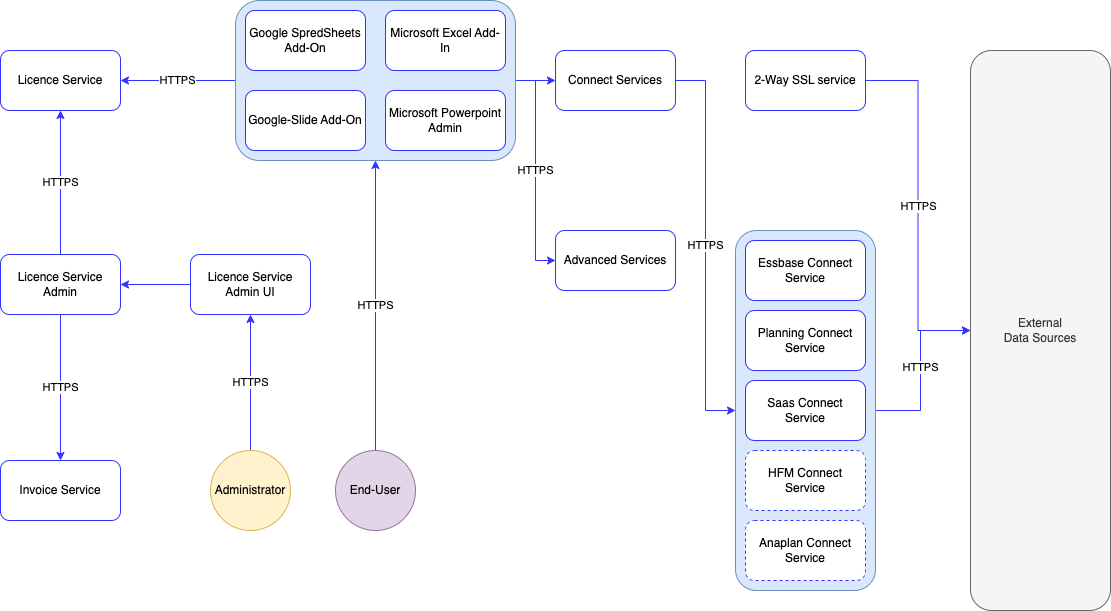

The diagram above was exported from draw.io. Its source (the exported page's mxGraphModel, read from the mxfile embedded in the PNG):
<mxGraphModel dx="893" dy="623" grid="1" gridSize="10" guides="1" tooltips="1" connect="1" arrows="1" fold="1" page="1" pageScale="1" pageWidth="1169" pageHeight="827" math="0" shadow="0">
  <root>
    <mxCell id="0" />
    <mxCell id="1" parent="0" />
    <mxCell id="ftv3Y7LViQczGjbSZPm5-30" value="&lt;meta charset=&quot;utf-8&quot;&gt;&lt;span style=&quot;color: rgb(0, 0, 0); font-family: Helvetica; font-size: 11px; font-style: normal; font-variant-ligatures: normal; font-variant-caps: normal; font-weight: 400; letter-spacing: normal; orphans: 2; text-align: center; text-indent: 0px; text-transform: none; widows: 2; word-spacing: 0px; -webkit-text-stroke-width: 0px; background-color: rgb(255, 255, 255); text-decoration-thickness: initial; text-decoration-style: initial; text-decoration-color: initial; float: none; display: inline !important;&quot;&gt;HTTPS&lt;/span&gt;" style="edgeStyle=orthogonalEdgeStyle;rounded=0;orthogonalLoop=1;jettySize=auto;html=1;entryX=0;entryY=0.5;entryDx=0;entryDy=0;strokeColor=#3333FF;" parent="1" source="ftv3Y7LViQczGjbSZPm5-15" target="ftv3Y7LViQczGjbSZPm5-22" edge="1">
      <mxGeometry relative="1" as="geometry">
        <Array as="points">
          <mxPoint x="950" y="540" />
          <mxPoint x="950" y="460" />
        </Array>
      </mxGeometry>
    </mxCell>
    <mxCell id="ftv3Y7LViQczGjbSZPm5-15" value="" style="rounded=1;whiteSpace=wrap;html=1;strokeColor=#6c8ebf;fillColor=#dae8fc;" parent="1" vertex="1">
      <mxGeometry x="765" y="360" width="140" height="360" as="geometry" />
    </mxCell>
    <mxCell id="ftv3Y7LViQczGjbSZPm5-33" value="&lt;meta charset=&quot;utf-8&quot;&gt;&lt;span style=&quot;color: rgb(0, 0, 0); font-family: Helvetica; font-size: 11px; font-style: normal; font-variant-ligatures: normal; font-variant-caps: normal; font-weight: 400; letter-spacing: normal; orphans: 2; text-align: center; text-indent: 0px; text-transform: none; widows: 2; word-spacing: 0px; -webkit-text-stroke-width: 0px; background-color: rgb(255, 255, 255); text-decoration-thickness: initial; text-decoration-style: initial; text-decoration-color: initial; float: none; display: inline !important;&quot;&gt;HTTPS&lt;/span&gt;" style="edgeStyle=orthogonalEdgeStyle;rounded=0;orthogonalLoop=1;jettySize=auto;html=1;entryX=1;entryY=0.5;entryDx=0;entryDy=0;strokeColor=#3333FF;" parent="1" source="ftv3Y7LViQczGjbSZPm5-11" target="ftv3Y7LViQczGjbSZPm5-1" edge="1">
      <mxGeometry relative="1" as="geometry" />
    </mxCell>
    <mxCell id="ftv3Y7LViQczGjbSZPm5-35" style="edgeStyle=orthogonalEdgeStyle;rounded=0;orthogonalLoop=1;jettySize=auto;html=1;entryX=0;entryY=0.5;entryDx=0;entryDy=0;strokeColor=#3333FF;" parent="1" source="ftv3Y7LViQczGjbSZPm5-11" target="ftv3Y7LViQczGjbSZPm5-13" edge="1">
      <mxGeometry relative="1" as="geometry" />
    </mxCell>
    <mxCell id="ftv3Y7LViQczGjbSZPm5-36" value="&lt;meta charset=&quot;utf-8&quot;&gt;&lt;span style=&quot;color: rgb(0, 0, 0); font-family: Helvetica; font-size: 11px; font-style: normal; font-variant-ligatures: normal; font-variant-caps: normal; font-weight: 400; letter-spacing: normal; orphans: 2; text-align: center; text-indent: 0px; text-transform: none; widows: 2; word-spacing: 0px; -webkit-text-stroke-width: 0px; background-color: rgb(255, 255, 255); text-decoration-thickness: initial; text-decoration-style: initial; text-decoration-color: initial; float: none; display: inline !important;&quot;&gt;HTTPS&lt;/span&gt;" style="edgeStyle=orthogonalEdgeStyle;rounded=0;orthogonalLoop=1;jettySize=auto;html=1;entryX=0;entryY=0.5;entryDx=0;entryDy=0;strokeColor=#3333FF;" parent="1" source="ftv3Y7LViQczGjbSZPm5-11" target="ftv3Y7LViQczGjbSZPm5-12" edge="1">
      <mxGeometry relative="1" as="geometry" />
    </mxCell>
    <mxCell id="ftv3Y7LViQczGjbSZPm5-11" value="" style="rounded=1;whiteSpace=wrap;html=1;strokeColor=#6c8ebf;fillColor=#dae8fc;" parent="1" vertex="1">
      <mxGeometry x="265" y="130" width="280" height="160" as="geometry" />
    </mxCell>
    <mxCell id="ftv3Y7LViQczGjbSZPm5-1" value="Licence Service" style="rounded=1;whiteSpace=wrap;html=1;strokeColor=#3333FF;" parent="1" vertex="1">
      <mxGeometry x="30" y="180" width="120" height="60" as="geometry" />
    </mxCell>
    <mxCell id="ftv3Y7LViQczGjbSZPm5-24" value="&lt;meta charset=&quot;utf-8&quot;&gt;&lt;span style=&quot;color: rgb(0, 0, 0); font-family: Helvetica; font-size: 11px; font-style: normal; font-variant-ligatures: normal; font-variant-caps: normal; font-weight: 400; letter-spacing: normal; orphans: 2; text-align: center; text-indent: 0px; text-transform: none; widows: 2; word-spacing: 0px; -webkit-text-stroke-width: 0px; background-color: rgb(255, 255, 255); text-decoration-thickness: initial; text-decoration-style: initial; text-decoration-color: initial; float: none; display: inline !important;&quot;&gt;HTTPS&lt;/span&gt;" style="edgeStyle=orthogonalEdgeStyle;rounded=0;orthogonalLoop=1;jettySize=auto;html=1;strokeColor=#3333FF;" parent="1" source="ftv3Y7LViQczGjbSZPm5-2" target="ftv3Y7LViQczGjbSZPm5-3" edge="1">
      <mxGeometry relative="1" as="geometry" />
    </mxCell>
    <mxCell id="ftv3Y7LViQczGjbSZPm5-25" value="HTTPS" style="edgeStyle=orthogonalEdgeStyle;rounded=0;orthogonalLoop=1;jettySize=auto;html=1;entryX=0.5;entryY=1;entryDx=0;entryDy=0;strokeColor=#3333FF;" parent="1" source="ftv3Y7LViQczGjbSZPm5-2" target="ftv3Y7LViQczGjbSZPm5-1" edge="1">
      <mxGeometry relative="1" as="geometry" />
    </mxCell>
    <mxCell id="ftv3Y7LViQczGjbSZPm5-2" value="Licence Service Admin" style="rounded=1;whiteSpace=wrap;html=1;strokeColor=#3333FF;" parent="1" vertex="1">
      <mxGeometry x="30" y="384" width="120" height="60" as="geometry" />
    </mxCell>
    <mxCell id="ftv3Y7LViQczGjbSZPm5-3" value="Invoice Service" style="rounded=1;whiteSpace=wrap;html=1;strokeColor=#3333FF;" parent="1" vertex="1">
      <mxGeometry x="30" y="590" width="120" height="60" as="geometry" />
    </mxCell>
    <mxCell id="ftv3Y7LViQczGjbSZPm5-23" value="" style="edgeStyle=orthogonalEdgeStyle;rounded=0;orthogonalLoop=1;jettySize=auto;html=1;strokeColor=#3333FF;" parent="1" source="ftv3Y7LViQczGjbSZPm5-4" target="ftv3Y7LViQczGjbSZPm5-2" edge="1">
      <mxGeometry relative="1" as="geometry" />
    </mxCell>
    <mxCell id="ftv3Y7LViQczGjbSZPm5-4" value="Licence Service Admin UI" style="rounded=1;whiteSpace=wrap;html=1;strokeColor=#3333FF;" parent="1" vertex="1">
      <mxGeometry x="220" y="384" width="120" height="60" as="geometry" />
    </mxCell>
    <mxCell id="ftv3Y7LViQczGjbSZPm5-31" value="&lt;meta charset=&quot;utf-8&quot;&gt;&lt;span style=&quot;color: rgb(0, 0, 0); font-family: Helvetica; font-size: 11px; font-style: normal; font-variant-ligatures: normal; font-variant-caps: normal; font-weight: 400; letter-spacing: normal; orphans: 2; text-align: center; text-indent: 0px; text-transform: none; widows: 2; word-spacing: 0px; -webkit-text-stroke-width: 0px; background-color: rgb(255, 255, 255); text-decoration-thickness: initial; text-decoration-style: initial; text-decoration-color: initial; float: none; display: inline !important;&quot;&gt;HTTPS&lt;/span&gt;" style="edgeStyle=orthogonalEdgeStyle;rounded=0;orthogonalLoop=1;jettySize=auto;html=1;entryX=0.5;entryY=1;entryDx=0;entryDy=0;strokeColor=#3333FF;" parent="1" source="ftv3Y7LViQczGjbSZPm5-5" target="ftv3Y7LViQczGjbSZPm5-4" edge="1">
      <mxGeometry relative="1" as="geometry" />
    </mxCell>
    <mxCell id="ftv3Y7LViQczGjbSZPm5-5" value="Administrator" style="ellipse;whiteSpace=wrap;html=1;aspect=fixed;fillColor=#fff2cc;strokeColor=#d6b656;" parent="1" vertex="1">
      <mxGeometry x="240" y="580" width="80" height="80" as="geometry" />
    </mxCell>
    <mxCell id="ftv3Y7LViQczGjbSZPm5-32" value="&lt;meta charset=&quot;utf-8&quot;&gt;&lt;span style=&quot;color: rgb(0, 0, 0); font-family: Helvetica; font-size: 11px; font-style: normal; font-variant-ligatures: normal; font-variant-caps: normal; font-weight: 400; letter-spacing: normal; orphans: 2; text-align: center; text-indent: 0px; text-transform: none; widows: 2; word-spacing: 0px; -webkit-text-stroke-width: 0px; background-color: rgb(255, 255, 255); text-decoration-thickness: initial; text-decoration-style: initial; text-decoration-color: initial; float: none; display: inline !important;&quot;&gt;HTTPS&lt;/span&gt;" style="edgeStyle=orthogonalEdgeStyle;rounded=0;orthogonalLoop=1;jettySize=auto;html=1;entryX=0.5;entryY=1;entryDx=0;entryDy=0;strokeColor=#3333FF;" parent="1" source="ftv3Y7LViQczGjbSZPm5-6" target="ftv3Y7LViQczGjbSZPm5-11" edge="1">
      <mxGeometry relative="1" as="geometry" />
    </mxCell>
    <mxCell id="ftv3Y7LViQczGjbSZPm5-6" value="End-User" style="ellipse;whiteSpace=wrap;html=1;aspect=fixed;fillColor=#e1d5e7;strokeColor=#9673a6;" parent="1" vertex="1">
      <mxGeometry x="365" y="580" width="80" height="80" as="geometry" />
    </mxCell>
    <mxCell id="ftv3Y7LViQczGjbSZPm5-7" value="Microsoft Excel Add-In" style="rounded=1;whiteSpace=wrap;html=1;strokeColor=#3333FF;" parent="1" vertex="1">
      <mxGeometry x="415" y="140" width="120" height="60" as="geometry" />
    </mxCell>
    <mxCell id="ftv3Y7LViQczGjbSZPm5-8" value="Google SpredSheets Add-On" style="rounded=1;whiteSpace=wrap;html=1;strokeColor=#3333FF;" parent="1" vertex="1">
      <mxGeometry x="275" y="140" width="120" height="60" as="geometry" />
    </mxCell>
    <mxCell id="ftv3Y7LViQczGjbSZPm5-9" value="Microsoft Powerpoint Admin" style="rounded=1;whiteSpace=wrap;html=1;strokeColor=#3333FF;" parent="1" vertex="1">
      <mxGeometry x="415" y="220" width="120" height="60" as="geometry" />
    </mxCell>
    <mxCell id="ftv3Y7LViQczGjbSZPm5-10" value="Google-Slide Add-On" style="rounded=1;whiteSpace=wrap;html=1;strokeColor=#3333FF;" parent="1" vertex="1">
      <mxGeometry x="275" y="220" width="120" height="60" as="geometry" />
    </mxCell>
    <mxCell id="ftv3Y7LViQczGjbSZPm5-12" value="Advanced Services" style="rounded=1;whiteSpace=wrap;html=1;strokeColor=#3333FF;" parent="1" vertex="1">
      <mxGeometry x="585" y="360" width="120" height="60" as="geometry" />
    </mxCell>
    <mxCell id="ftv3Y7LViQczGjbSZPm5-34" value="&lt;meta charset=&quot;utf-8&quot;&gt;&lt;span style=&quot;color: rgb(0, 0, 0); font-family: Helvetica; font-size: 11px; font-style: normal; font-variant-ligatures: normal; font-variant-caps: normal; font-weight: 400; letter-spacing: normal; orphans: 2; text-align: center; text-indent: 0px; text-transform: none; widows: 2; word-spacing: 0px; -webkit-text-stroke-width: 0px; background-color: rgb(255, 255, 255); text-decoration-thickness: initial; text-decoration-style: initial; text-decoration-color: initial; float: none; display: inline !important;&quot;&gt;HTTPS&lt;/span&gt;" style="edgeStyle=orthogonalEdgeStyle;rounded=0;orthogonalLoop=1;jettySize=auto;html=1;entryX=0;entryY=0.5;entryDx=0;entryDy=0;strokeColor=#3333FF;" parent="1" source="ftv3Y7LViQczGjbSZPm5-13" target="ftv3Y7LViQczGjbSZPm5-15" edge="1">
      <mxGeometry relative="1" as="geometry" />
    </mxCell>
    <mxCell id="ftv3Y7LViQczGjbSZPm5-13" value="Connect Services" style="rounded=1;whiteSpace=wrap;html=1;strokeColor=#3333FF;" parent="1" vertex="1">
      <mxGeometry x="585" y="180" width="120" height="60" as="geometry" />
    </mxCell>
    <mxCell id="ftv3Y7LViQczGjbSZPm5-29" value="&lt;meta charset=&quot;utf-8&quot;&gt;&lt;span style=&quot;color: rgb(0, 0, 0); font-family: Helvetica; font-size: 11px; font-style: normal; font-variant-ligatures: normal; font-variant-caps: normal; font-weight: 400; letter-spacing: normal; orphans: 2; text-align: center; text-indent: 0px; text-transform: none; widows: 2; word-spacing: 0px; -webkit-text-stroke-width: 0px; background-color: rgb(255, 255, 255); text-decoration-thickness: initial; text-decoration-style: initial; text-decoration-color: initial; float: none; display: inline !important;&quot;&gt;HTTPS&lt;/span&gt;" style="edgeStyle=orthogonalEdgeStyle;rounded=0;orthogonalLoop=1;jettySize=auto;html=1;entryX=0;entryY=0.5;entryDx=0;entryDy=0;strokeColor=#3333FF;" parent="1" source="ftv3Y7LViQczGjbSZPm5-14" target="ftv3Y7LViQczGjbSZPm5-22" edge="1">
      <mxGeometry relative="1" as="geometry" />
    </mxCell>
    <mxCell id="ftv3Y7LViQczGjbSZPm5-14" value="2-Way SSL service" style="rounded=1;whiteSpace=wrap;html=1;strokeColor=#3333FF;" parent="1" vertex="1">
      <mxGeometry x="775" y="180" width="120" height="60" as="geometry" />
    </mxCell>
    <mxCell id="ftv3Y7LViQczGjbSZPm5-16" value="Essbase Connect Service" style="rounded=1;whiteSpace=wrap;html=1;strokeColor=#3333FF;" parent="1" vertex="1">
      <mxGeometry x="775" y="370" width="120" height="60" as="geometry" />
    </mxCell>
    <mxCell id="ftv3Y7LViQczGjbSZPm5-17" value="Planning Connect Service" style="rounded=1;whiteSpace=wrap;html=1;strokeColor=#3333FF;" parent="1" vertex="1">
      <mxGeometry x="775" y="440" width="120" height="60" as="geometry" />
    </mxCell>
    <mxCell id="ftv3Y7LViQczGjbSZPm5-18" value="Saas Connect Service" style="rounded=1;whiteSpace=wrap;html=1;strokeColor=#3333FF;" parent="1" vertex="1">
      <mxGeometry x="775" y="510" width="120" height="60" as="geometry" />
    </mxCell>
    <mxCell id="ftv3Y7LViQczGjbSZPm5-19" value="Anaplan Connect Service" style="rounded=1;whiteSpace=wrap;html=1;dashed=1;strokeColor=#3333FF;" parent="1" vertex="1">
      <mxGeometry x="775" y="650" width="120" height="60" as="geometry" />
    </mxCell>
    <mxCell id="ftv3Y7LViQczGjbSZPm5-20" value="HFM Connect&lt;br&gt;Service" style="rounded=1;whiteSpace=wrap;html=1;dashed=1;strokeColor=#3333FF;" parent="1" vertex="1">
      <mxGeometry x="775" y="580" width="120" height="60" as="geometry" />
    </mxCell>
    <mxCell id="ftv3Y7LViQczGjbSZPm5-21" style="edgeStyle=orthogonalEdgeStyle;rounded=0;orthogonalLoop=1;jettySize=auto;html=1;exitX=0.5;exitY=1;exitDx=0;exitDy=0;strokeColor=#3333FF;" parent="1" source="ftv3Y7LViQczGjbSZPm5-15" target="ftv3Y7LViQczGjbSZPm5-15" edge="1">
      <mxGeometry relative="1" as="geometry" />
    </mxCell>
    <mxCell id="ftv3Y7LViQczGjbSZPm5-22" value="External&lt;br&gt;Data Sources" style="rounded=1;whiteSpace=wrap;html=1;fillColor=#f5f5f5;fontColor=#333333;strokeColor=#666666;" parent="1" vertex="1">
      <mxGeometry x="1000" y="180" width="140" height="560" as="geometry" />
    </mxCell>
  </root>
</mxGraphModel>